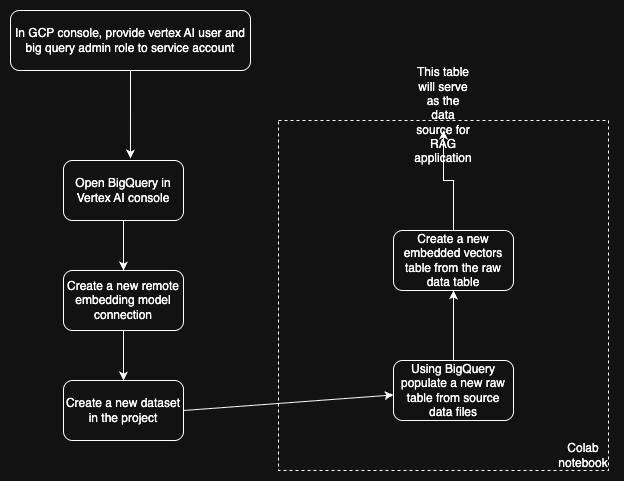

The diagram above was exported from draw.io. Its source (the exported page's mxGraphModel, read from the mxfile embedded in the PNG):
<mxGraphModel dx="1018" dy="641" grid="1" gridSize="10" guides="1" tooltips="1" connect="1" arrows="1" fold="1" page="1" pageScale="1" pageWidth="827" pageHeight="1169" math="0" shadow="0">
  <root>
    <mxCell id="0" />
    <mxCell id="1" parent="0" />
    <mxCell id="AeAIi5DaD1sq1TMkqd1O-27" value="" style="rounded=0;whiteSpace=wrap;html=1;dashed=1;" vertex="1" parent="1">
      <mxGeometry x="425" y="130" width="330" height="350" as="geometry" />
    </mxCell>
    <mxCell id="AeAIi5DaD1sq1TMkqd1O-20" value="Open BigQuery in Vertex AI console" style="rounded=1;whiteSpace=wrap;html=1;" vertex="1" parent="1">
      <mxGeometry x="210" y="170" width="120" height="60" as="geometry" />
    </mxCell>
    <mxCell id="AeAIi5DaD1sq1TMkqd1O-31" value="" style="edgeStyle=orthogonalEdgeStyle;rounded=0;orthogonalLoop=1;jettySize=auto;html=1;" edge="1" parent="1" source="AeAIi5DaD1sq1TMkqd1O-21" target="AeAIi5DaD1sq1TMkqd1O-23">
      <mxGeometry relative="1" as="geometry" />
    </mxCell>
    <mxCell id="AeAIi5DaD1sq1TMkqd1O-21" value="Create a new remote embedding model connection" style="rounded=1;whiteSpace=wrap;html=1;" vertex="1" parent="1">
      <mxGeometry x="210" y="280" width="120" height="60" as="geometry" />
    </mxCell>
    <mxCell id="AeAIi5DaD1sq1TMkqd1O-22" value="In GCP console, provide vertex AI user and big query admin role to service account" style="rounded=1;whiteSpace=wrap;html=1;" vertex="1" parent="1">
      <mxGeometry x="157" y="20" width="240" height="60" as="geometry" />
    </mxCell>
    <mxCell id="AeAIi5DaD1sq1TMkqd1O-23" value="Create a new dataset in the project" style="rounded=1;whiteSpace=wrap;html=1;" vertex="1" parent="1">
      <mxGeometry x="210" y="390" width="120" height="60" as="geometry" />
    </mxCell>
    <mxCell id="AeAIi5DaD1sq1TMkqd1O-34" value="" style="edgeStyle=orthogonalEdgeStyle;rounded=0;orthogonalLoop=1;jettySize=auto;html=1;" edge="1" parent="1" source="AeAIi5DaD1sq1TMkqd1O-24" target="AeAIi5DaD1sq1TMkqd1O-25">
      <mxGeometry relative="1" as="geometry" />
    </mxCell>
    <mxCell id="AeAIi5DaD1sq1TMkqd1O-24" value="Using BigQuery populate a new raw table from source data files" style="rounded=1;whiteSpace=wrap;html=1;" vertex="1" parent="1">
      <mxGeometry x="540" y="370" width="120" height="60" as="geometry" />
    </mxCell>
    <mxCell id="AeAIi5DaD1sq1TMkqd1O-35" value="" style="edgeStyle=orthogonalEdgeStyle;rounded=0;orthogonalLoop=1;jettySize=auto;html=1;" edge="1" parent="1" source="AeAIi5DaD1sq1TMkqd1O-25" target="AeAIi5DaD1sq1TMkqd1O-26">
      <mxGeometry relative="1" as="geometry" />
    </mxCell>
    <mxCell id="AeAIi5DaD1sq1TMkqd1O-25" value="Create a new embedded vectors table from the raw data table" style="rounded=1;whiteSpace=wrap;html=1;" vertex="1" parent="1">
      <mxGeometry x="540" y="240" width="120" height="60" as="geometry" />
    </mxCell>
    <mxCell id="AeAIi5DaD1sq1TMkqd1O-26" value="This table will serve as the data source for RAG application" style="text;html=1;align=center;verticalAlign=middle;whiteSpace=wrap;rounded=0;" vertex="1" parent="1">
      <mxGeometry x="560" y="110" width="60" height="30" as="geometry" />
    </mxCell>
    <mxCell id="AeAIi5DaD1sq1TMkqd1O-28" value="Colab notebook" style="text;html=1;align=center;verticalAlign=middle;whiteSpace=wrap;rounded=0;" vertex="1" parent="1">
      <mxGeometry x="700" y="450" width="60" height="30" as="geometry" />
    </mxCell>
    <mxCell id="AeAIi5DaD1sq1TMkqd1O-29" value="" style="endArrow=classic;html=1;rounded=0;exitX=0.5;exitY=1;exitDx=0;exitDy=0;entryX=0.558;entryY=-0.033;entryDx=0;entryDy=0;entryPerimeter=0;" edge="1" parent="1" source="AeAIi5DaD1sq1TMkqd1O-22" target="AeAIi5DaD1sq1TMkqd1O-20">
      <mxGeometry width="50" height="50" relative="1" as="geometry">
        <mxPoint x="150" y="230" as="sourcePoint" />
        <mxPoint x="200" y="180" as="targetPoint" />
      </mxGeometry>
    </mxCell>
    <mxCell id="AeAIi5DaD1sq1TMkqd1O-30" value="" style="endArrow=classic;html=1;rounded=0;exitX=0.5;exitY=1;exitDx=0;exitDy=0;" edge="1" parent="1" source="AeAIi5DaD1sq1TMkqd1O-20" target="AeAIi5DaD1sq1TMkqd1O-21">
      <mxGeometry width="50" height="50" relative="1" as="geometry">
        <mxPoint x="50" y="380" as="sourcePoint" />
        <mxPoint x="100" y="330" as="targetPoint" />
      </mxGeometry>
    </mxCell>
    <mxCell id="AeAIi5DaD1sq1TMkqd1O-33" value="" style="endArrow=classic;html=1;rounded=0;exitX=1;exitY=0.5;exitDx=0;exitDy=0;" edge="1" parent="1" source="AeAIi5DaD1sq1TMkqd1O-23" target="AeAIi5DaD1sq1TMkqd1O-24">
      <mxGeometry width="50" height="50" relative="1" as="geometry">
        <mxPoint x="20" y="490" as="sourcePoint" />
        <mxPoint x="370" y="430" as="targetPoint" />
      </mxGeometry>
    </mxCell>
  </root>
</mxGraphModel>